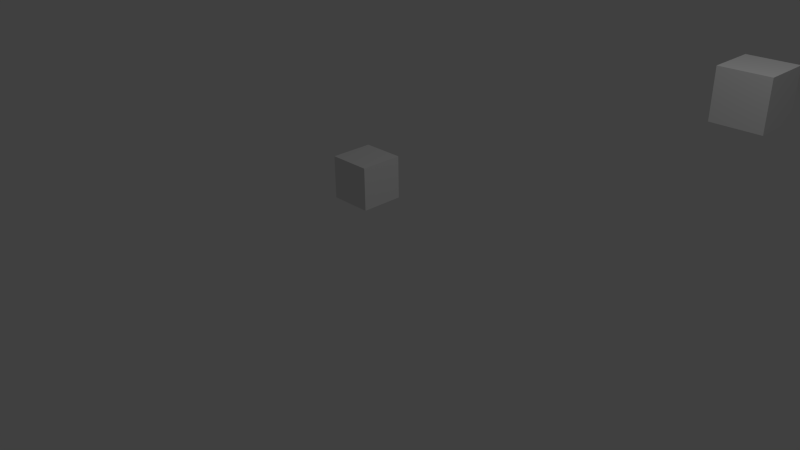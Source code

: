 # Source: sensor_to_path_tracking.blend  (saved by Blender 2.68.0; exported with 4.5.12 LTS)
import bpy
from mathutils import Matrix  # noqa: F401  (used for matrix-valued properties, if any)

bpy.ops.wm.read_factory_settings(use_empty=True)
scene = bpy.context.scene
scene.name = 'Scene'

# ---- collections
col_collection_1 = bpy.data.collections.new('Collection 1'); scene.collection.children.link(col_collection_1)

# ---- world
world_world = bpy.data.worlds.new('World'); scene.world = world_world
world_world.color = (0.05088, 0.05088, 0.05088)
world_world.use_sun_shadow = False
world_world.sun_shadow_jitter_overblur = 0.0
world_world.cycles.sampling_method = 'MANUAL'
world_world.cycles.sample_map_resolution = 256

# ---- cameras
cam_camera = bpy.data.cameras.new('Camera')
cam_camera.clip_end = 100.0
cam_camera.lens = 35.0
cam_camera.sensor_width = 32.0
cam_camera.sensor_height = 18.0
cam_camera.ortho_scale = 7.314
cam_camera.dof.focus_distance = 0.0
cam_camera.dof.aperture_fstop = 128.0

# ---- lights
light_lamp = bpy.data.lights.new('Lamp', 'POINT')
light_lamp.transmission_factor = 0.0
light_lamp.cutoff_distance = 30.0
light_lamp.energy = 100.0
light_lamp.shadow_buffer_clip_start = 1.001
light_lamp.shadow_soft_size = 0.1
light_lamp.shadow_maximum_resolution = 0.006
light_lamp.use_absolute_resolution = True
light_lamp.cycles.use_multiple_importance_sampling = False

# ---- meshes
me_cube_2 = bpy.data.meshes.new('Cube_2')
me_cube_2.from_pydata([(-1.0, -1.0, -1.0), (-1.0, 1.0, -1.0), (1.0, 1.0, -1.0), (1.0, -1.0, -1.0), (-1.0, -1.0, 1.0), (-1.0, 1.0, 1.0), (1.0, 1.0, 1.0), (1.0, -1.0, 1.0)], [], [(4, 5, 1, 0), (5, 6, 2, 1), (6, 7, 3, 2), (7, 4, 0, 3), (0, 1, 2, 3), (7, 6, 5, 4)])
me_cube_2.use_remesh_preserve_volume = False
me_cube_2.use_remesh_preserve_attributes = False
me_cube_2.use_mirror_vertex_groups = False
me_cube_2.update()
me_cube_1 = bpy.data.meshes.new('Cube_1')
me_cube_1.from_pydata([(-1.0, -1.0, -1.0), (-1.0, 1.0, -1.0), (1.0, 1.0, -1.0), (1.0, -1.0, -1.0), (-1.0, -1.0, 1.0), (-1.0, 1.0, 1.0), (1.0, 1.0, 1.0), (1.0, -1.0, 1.0)], [], [(4, 5, 1, 0), (5, 6, 2, 1), (6, 7, 3, 2), (7, 4, 0, 3), (0, 1, 2, 3), (7, 6, 5, 4)])
me_cube_1.use_remesh_preserve_volume = False
me_cube_1.use_remesh_preserve_attributes = False
me_cube_1.use_mirror_vertex_groups = False
me_cube_1.update()
me_cube_0 = bpy.data.meshes.new('Cube_0')
me_cube_0.from_pydata([(-1.0, -1.0, -1.0), (-1.0, 1.0, -1.0), (1.0, 1.0, -1.0), (1.0, -1.0, -1.0), (-1.0, -1.0, 1.0), (-1.0, 1.0, 1.0), (1.0, 1.0, 1.0), (1.0, -1.0, 1.0)], [], [(4, 5, 1, 0), (5, 6, 2, 1), (6, 7, 3, 2), (7, 4, 0, 3), (0, 1, 2, 3), (7, 6, 5, 4)])
me_cube_0.use_remesh_preserve_volume = False
me_cube_0.use_remesh_preserve_attributes = False
me_cube_0.use_mirror_vertex_groups = False
me_cube_0.update()

# ---- curves / text
cu_nurbspath_2 = bpy.data.curves.new('NurbsPath_2', 'CURVE')
cu_nurbspath_2.dimensions = '3D'
_sp = cu_nurbspath_2.splines.new('NURBS'); _sp.points.add(4)
_sp.points.foreach_set('co', [-2.0, 0.0, 0.0, 1.0, 9.15, 4.306, -0.5315, 1.0, 0.0, 0.0, 0.0, 1.0, 1.0, 0.0, 0.0, 1.0, 2.0, 0.0, 0.0, 1.0])
_sp.order_u = 5
_sp.order_v = 0
_sp.use_endpoint_u = True
cu_nurbspath_2.use_path = True
cu_nurbspath_2.use_path_clamp = True
cu_nurbspath_2.bevel_resolution = 0
cu_nurbspath_2.eval_time = 100.0
cu_nurbspath_2.fill_mode = 'HALF'
cu_nurbspath_1 = bpy.data.curves.new('NurbsPath_1', 'CURVE')
cu_nurbspath_1.dimensions = '3D'
_sp = cu_nurbspath_1.splines.new('NURBS'); _sp.points.add(4)
_sp.points.foreach_set('co', [-2.52, -2.695, -1.231, 1.0, -1.0, 0.0, 0.0, 1.0, 0.0, 0.0, 0.0, 1.0, -1.752, -1.34, 3.967, 1.0, 2.0, 0.0, 0.0, 1.0])
_sp.order_u = 5
_sp.order_v = 0
_sp.use_endpoint_u = True
cu_nurbspath_1.use_path = True
cu_nurbspath_1.use_path_clamp = True
cu_nurbspath_1.bevel_resolution = 0
cu_nurbspath_1.eval_time = 100.0
cu_nurbspath_1.fill_mode = 'HALF'
cu_nurbspath_0 = bpy.data.curves.new('NurbsPath_0', 'CURVE')
cu_nurbspath_0.dimensions = '3D'
_sp = cu_nurbspath_0.splines.new('NURBS'); _sp.points.add(4)
_sp.points.foreach_set('co', [-2.0, 0.0, 0.0, 1.0, 0.1602, -0.8278, -2.803, 1.0, 0.0, 0.0, 0.0, 1.0, 0.8276, 2.655, 2.47, 1.0, 2.0, 0.0, 0.0, 1.0])
_sp.order_u = 5
_sp.order_v = 0
_sp.use_endpoint_u = True
cu_nurbspath_0.use_path = True
cu_nurbspath_0.use_path_clamp = True
cu_nurbspath_0.bevel_resolution = 0
cu_nurbspath_0.eval_time = 100.0
cu_nurbspath_0.fill_mode = 'HALF'

# ---- objects
ob_nurbspath_2 = bpy.data.objects.new('NurbsPath_2', cu_nurbspath_2)
ob_cube_2 = bpy.data.objects.new('Cube_2', me_cube_2)
ob_nurbspath_1 = bpy.data.objects.new('NurbsPath_1', cu_nurbspath_1)
ob_cube_1 = bpy.data.objects.new('Cube_1', me_cube_1)
ob_nurbspath_0 = bpy.data.objects.new('NurbsPath_0', cu_nurbspath_0)
ob_cube_0 = bpy.data.objects.new('Cube_0', me_cube_0)
ob_lamp = bpy.data.objects.new('Lamp', light_lamp)
ob_camera = bpy.data.objects.new('Camera', cam_camera)

# ---- transforms, parenting, visibility, modifiers, constraints
ob_nurbspath_2.location = (-1.849, -5.137, -0.7711)
ob_nurbspath_2.lineart.crease_threshold = 0.0
ob_cube_2.location = (-5.873, -3.84, 0.8572)
ob_cube_2.rotation_mode = 'QUATERNION'
ob_cube_2.rotation_quaternion = (1.0, 0.0, 0.0, 0.0)
ob_cube_2.scale = (0.339, 0.339, 0.339)
ob_cube_2.lineart.crease_threshold = 0.0
ob_nurbspath_1.location = (1.579, 3.108, -1.765)
ob_nurbspath_1.lineart.crease_threshold = 0.0
ob_cube_1.location = (-0.3395, 0.2166, 0.907)
ob_cube_1.rotation_mode = 'QUATERNION'
ob_cube_1.rotation_quaternion = (1.0, 0.0, 0.0, 0.0)
ob_cube_1.scale = (0.2861, 0.2861, 0.2861)
ob_cube_1.lineart.crease_threshold = 0.0
ob_nurbspath_0.location = (-4.528, 1.018, -2.854)
ob_nurbspath_0.lineart.crease_threshold = 0.0
ob_cube_0.location = (3.094, 3.32, 2.084)
ob_cube_0.rotation_mode = 'QUATERNION'
ob_cube_0.rotation_quaternion = (1.0, 0.0, 0.0, 0.0)
ob_cube_0.scale = (0.3445, 0.3445, 0.3445)
ob_cube_0.lineart.crease_threshold = 0.0
ob_lamp.location = (4.076, 1.005, 5.904)
ob_lamp.rotation_euler = (0.6503, 0.05522, 1.866)
ob_lamp.lock_rotations_4d = False
ob_lamp.empty_display_type = 'ARROWS'
ob_lamp.color = (0.0, 0.0, 0.0, 0.0)
ob_lamp.lineart.crease_threshold = 0.0
ob_camera.location = (7.481, -6.508, 5.344)
ob_camera.rotation_euler = (1.109, 0.01082, 0.8149)
ob_camera.lock_rotations_4d = False
ob_camera.empty_display_type = 'ARROWS'
ob_camera.color = (0.0, 0.0, 0.0, 0.0)
ob_camera.display_type = 'WIRE'
ob_camera.lineart.crease_threshold = 0.0

# ---- collection membership
col_collection_1.objects.link(ob_nurbspath_2)
col_collection_1.objects.link(ob_cube_2)
col_collection_1.objects.link(ob_nurbspath_1)
col_collection_1.objects.link(ob_cube_1)
col_collection_1.objects.link(ob_nurbspath_0)
col_collection_1.objects.link(ob_cube_0)
col_collection_1.objects.link(ob_lamp)
col_collection_1.objects.link(ob_camera)

# ---- scene / render settings (as saved in the file)
scene.camera = ob_camera
scene.frame_start = 1; scene.frame_end = 101; scene.frame_set(101)
scene.render.engine = 'BLENDER_EEVEE_NEXT'
scene.render.image_settings.color_mode = 'RGB'
scene.render.image_settings.compression = 90
scene.render.resolution_percentage = 50
scene.render.fps = 25
scene.render.dither_intensity = 0.0
scene.cycles.use_denoising = False
scene.cycles.samples = 10
scene.cycles.sampling_pattern = 'TABULATED_SOBOL'
scene.cycles.light_sampling_threshold = 0.0
scene.cycles.use_adaptive_sampling = False
scene.cycles.use_light_tree = False
scene.cycles.blur_glossy = 0.0
scene.cycles.volume_bounces = 1
scene.cycles.pixel_filter_type = 'GAUSSIAN'
scene.cycles.sample_clamp_indirect = 0.0
scene.view_settings.view_transform = 'Standard'
bpy.context.view_layer.update()
